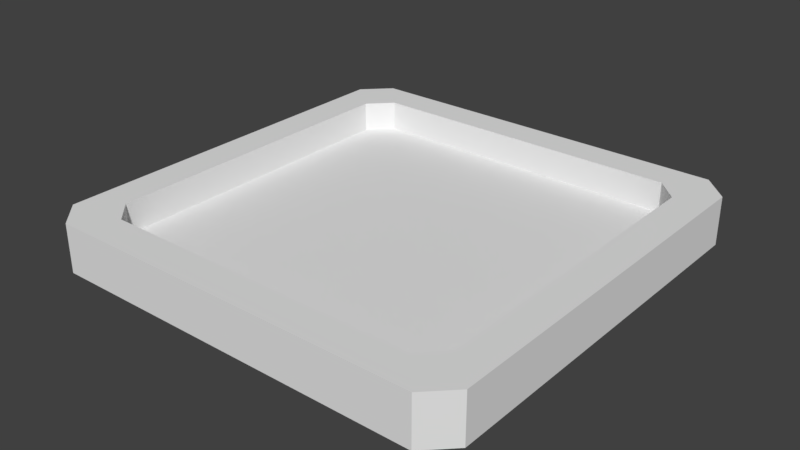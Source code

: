 # Source: Base.blend  (saved by Blender 2.79.0; exported with 4.5.12 LTS)
import bpy
from mathutils import Matrix  # noqa: F401  (used for matrix-valued properties, if any)

bpy.ops.wm.read_factory_settings(use_empty=True)
scene = bpy.context.scene
scene.name = 'Scene'

# ---- collections
col_collection_1 = bpy.data.collections.new('Collection 1'); scene.collection.children.link(col_collection_1)

# ---- materials (node trees are filled in below, after node groups)
mat_material = bpy.data.materials.new('Material')
mat_material.alpha_threshold = 0.0
mat_material.use_transparent_shadow = False
mat_material.roughness = 0.5
mat_material.line_color = (0.0, 0.0, 0.0, 1.0)

# ---- material node trees

# ---- world
world_world = bpy.data.worlds.new('World'); scene.world = world_world
world_world.color = (0.05088, 0.05088, 0.05088)
world_world.use_sun_shadow = False
world_world.sun_shadow_jitter_overblur = 0.0
world_world.cycles.sampling_method = 'MANUAL'

# ---- meshes
me_cube = bpy.data.meshes.new('Cube')
me_cube.from_pydata([(0.7405, 0.8448, -0.05536), (0.8415, 0.7437, -0.05536), (0.8415, -0.7372, -0.05536), (0.7405, -0.8382, -0.05536), (-0.7405, -0.8382, -0.05536), (-0.8415, -0.7372, -0.05536), (-0.8415, 0.7437, -0.05536), (-0.7405, 0.8448, -0.05536), (0.8799, 1.0, -0.2235), (1.0, 0.8799, -0.2235), (1.0, -0.8799, -0.2235), (0.8799, -1.0, -0.2235), (-0.8799, -1.0, -0.2235), (-1.0, -0.8799, -0.2235), (-1.0, 0.8799, -0.2235), (-0.8799, 1.0, -0.2235), (1.0, 0.8799, 0.2235), (0.8799, 1.0, 0.2235), (0.8799, -1.0, 0.2235), (1.0, -0.8799, 0.2235), (-1.0, -0.8799, 0.2235), (-0.8799, -1.0, 0.2235), (-0.8799, 1.0, 0.2235), (-1.0, 0.8799, 0.2235), (0.7405, -0.8382, 0.2235), (0.8415, -0.7372, 0.2235), (-0.7405, -0.8382, 0.2235), (-0.8415, -0.7372, 0.2235), (0.8415, 0.7437, 0.2235), (-0.8415, 0.7437, 0.2235), (0.7405, 0.8448, 0.2235), (-0.7405, 0.8448, 0.2235)], [], [(0, 7, 6, 5, 4, 3, 2, 1), (5, 6, 29, 27), (3, 4, 26, 24), (0, 1, 28, 30), (2, 3, 24, 25), (4, 5, 27, 26), (6, 7, 31, 29), (1, 2, 25, 28), (17, 8, 15, 22), (8, 9, 10, 11, 12, 13, 14, 15), (13, 20, 23, 14), (16, 28, 25, 24, 26, 27, 20, 21, 18, 19), (11, 18, 21, 12), (8, 17, 16, 9), (10, 19, 18, 11), (12, 21, 20, 13), (14, 23, 22, 15), (9, 16, 19, 10), (31, 7, 0, 30), (20, 27, 29, 31, 30, 28, 16, 17, 22, 23)])
me_cube.materials.append(mat_material)
me_cube.use_remesh_preserve_volume = False
me_cube.use_remesh_preserve_attributes = False
me_cube.use_mirror_vertex_groups = False
me_cube.update()

# ---- objects
ob_cube = bpy.data.objects.new('Cube', me_cube)

# ---- transforms, parenting, visibility, modifiers, constraints
ob_cube.location = (0.0, 0.0, 0.0)
ob_cube.scale = (1.0, 1.0, 0.5)
ob_cube.lock_rotations_4d = False
ob_cube.empty_display_type = 'ARROWS'
ob_cube.lineart.crease_threshold = 0.0

# ---- collection membership
col_collection_1.objects.link(ob_cube)

# ---- scene / render settings (as saved in the file)
scene.frame_start = 1; scene.frame_end = 250; scene.frame_set(1)
scene.render.engine = 'BLENDER_EEVEE_NEXT'
scene.render.resolution_percentage = 50
scene.render.dither_intensity = 0.0
scene.cycles.use_denoising = False
scene.cycles.samples = 128
scene.cycles.sampling_pattern = 'TABULATED_SOBOL'
scene.cycles.use_adaptive_sampling = False
scene.cycles.use_light_tree = False
scene.cycles.blur_glossy = 0.0
scene.cycles.sample_clamp_indirect = 0.0
scene.view_settings.view_transform = 'Standard'
bpy.context.view_layer.update()

# ---- added for rendering (the .blend has no active camera and no usable light): camera, sun
cam_auto = bpy.data.cameras.new('AutoCamera')
cam_auto.lens = 50.0
cam_auto.sensor_width = 36.0
cam_auto.clip_end = 1000.0
ob_auto_camera = bpy.data.objects.new('AutoCamera', cam_auto)
scene.collection.objects.link(ob_auto_camera)
ob_auto_camera.location = (2.62509, -3.1501, 2.10007)
ob_auto_camera.rotation_euler = (1.09748, -7.21219e-08, 0.694738)
scene.camera = ob_auto_camera
light_auto_sun = bpy.data.lights.new('AutoSun', 'SUN')
light_auto_sun.energy = 3.0
light_auto_sun.angle = 0.0523599
ob_auto_sun = bpy.data.objects.new('AutoSun', light_auto_sun)
scene.collection.objects.link(ob_auto_sun)
ob_auto_sun.rotation_euler = (0.872665, 0.174533, 0.523599)
bpy.context.view_layer.update()
